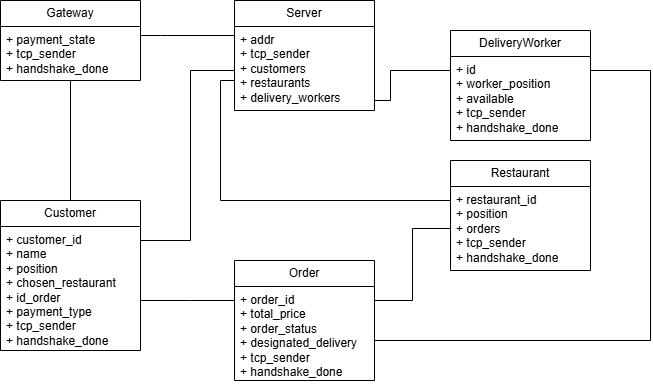

The diagram above was exported from draw.io. Its source (the exported page's mxGraphModel, read from the mxfile embedded in the PNG):
<mxGraphModel dx="862" dy="450" grid="1" gridSize="10" guides="1" tooltips="1" connect="1" arrows="1" fold="1" page="1" pageScale="1" pageWidth="827" pageHeight="1169" math="0" shadow="0">
  <root>
    <mxCell id="0" />
    <mxCell id="1" parent="0" />
    <mxCell id="tQb5rMBaI9wsi2HF_uY1-21" style="edgeStyle=orthogonalEdgeStyle;rounded=0;orthogonalLoop=1;jettySize=auto;html=1;endArrow=none;startFill=0;" edge="1" parent="1" source="tQb5rMBaI9wsi2HF_uY1-1" target="tQb5rMBaI9wsi2HF_uY1-11">
      <mxGeometry relative="1" as="geometry" />
    </mxCell>
    <mxCell id="tQb5rMBaI9wsi2HF_uY1-22" style="edgeStyle=orthogonalEdgeStyle;rounded=0;orthogonalLoop=1;jettySize=auto;html=1;endArrow=none;startFill=0;" edge="1" parent="1" source="tQb5rMBaI9wsi2HF_uY1-1" target="tQb5rMBaI9wsi2HF_uY1-5">
      <mxGeometry relative="1" as="geometry">
        <Array as="points">
          <mxPoint x="300" y="450" />
          <mxPoint x="300" y="280" />
        </Array>
      </mxGeometry>
    </mxCell>
    <mxCell id="tQb5rMBaI9wsi2HF_uY1-1" value="Customer" style="swimlane;fontStyle=0;childLayout=stackLayout;horizontal=1;startSize=26;fillColor=none;horizontalStack=0;resizeParent=1;resizeParentMax=0;resizeLast=0;collapsible=1;marginBottom=0;whiteSpace=wrap;html=1;" vertex="1" parent="1">
      <mxGeometry x="110" y="410" width="140" height="150" as="geometry" />
    </mxCell>
    <mxCell id="tQb5rMBaI9wsi2HF_uY1-2" value="+ customer_id&lt;div&gt;+ name&lt;/div&gt;&lt;div&gt;+ position&lt;/div&gt;&lt;div&gt;+ chosen_restaurant&lt;/div&gt;&lt;div&gt;+ id_order&lt;/div&gt;&lt;div&gt;+ payment_type&lt;/div&gt;&lt;div&gt;+ tcp_sender&lt;/div&gt;&lt;div&gt;+ handshake_done&lt;/div&gt;" style="text;strokeColor=none;fillColor=none;align=left;verticalAlign=top;spacingLeft=4;spacingRight=4;overflow=hidden;rotatable=0;points=[[0,0.5],[1,0.5]];portConstraint=eastwest;whiteSpace=wrap;html=1;" vertex="1" parent="tQb5rMBaI9wsi2HF_uY1-1">
      <mxGeometry y="26" width="140" height="124" as="geometry" />
    </mxCell>
    <mxCell id="tQb5rMBaI9wsi2HF_uY1-18" style="edgeStyle=orthogonalEdgeStyle;rounded=0;orthogonalLoop=1;jettySize=auto;html=1;endArrow=none;startFill=0;" edge="1" parent="1" source="tQb5rMBaI9wsi2HF_uY1-5" target="tQb5rMBaI9wsi2HF_uY1-8">
      <mxGeometry relative="1" as="geometry">
        <Array as="points">
          <mxPoint x="500" y="310" />
          <mxPoint x="500" y="280" />
        </Array>
      </mxGeometry>
    </mxCell>
    <mxCell id="tQb5rMBaI9wsi2HF_uY1-5" value="Server" style="swimlane;fontStyle=0;childLayout=stackLayout;horizontal=1;startSize=26;fillColor=none;horizontalStack=0;resizeParent=1;resizeParentMax=0;resizeLast=0;collapsible=1;marginBottom=0;whiteSpace=wrap;html=1;" vertex="1" parent="1">
      <mxGeometry x="344" y="210" width="140" height="110" as="geometry" />
    </mxCell>
    <mxCell id="tQb5rMBaI9wsi2HF_uY1-6" value="+ addr&lt;div&gt;+ tcp_sender&lt;/div&gt;&lt;div&gt;+ customers&lt;/div&gt;&lt;div&gt;+ restaurants&lt;/div&gt;&lt;div&gt;+ delivery_workers&lt;/div&gt;" style="text;strokeColor=none;fillColor=none;align=left;verticalAlign=top;spacingLeft=4;spacingRight=4;overflow=hidden;rotatable=0;points=[[0,0.5],[1,0.5]];portConstraint=eastwest;whiteSpace=wrap;html=1;" vertex="1" parent="tQb5rMBaI9wsi2HF_uY1-5">
      <mxGeometry y="26" width="140" height="84" as="geometry" />
    </mxCell>
    <mxCell id="tQb5rMBaI9wsi2HF_uY1-8" value="DeliveryWorker" style="swimlane;fontStyle=0;childLayout=stackLayout;horizontal=1;startSize=26;fillColor=none;horizontalStack=0;resizeParent=1;resizeParentMax=0;resizeLast=0;collapsible=1;marginBottom=0;whiteSpace=wrap;html=1;" vertex="1" parent="1">
      <mxGeometry x="560" y="240" width="140" height="110" as="geometry" />
    </mxCell>
    <mxCell id="tQb5rMBaI9wsi2HF_uY1-9" value="+ id&lt;div&gt;+ worker_position&lt;/div&gt;&lt;div&gt;+ available&lt;/div&gt;&lt;div&gt;+ tcp_sender&lt;/div&gt;&lt;div&gt;+ handshake_done&lt;/div&gt;" style="text;strokeColor=none;fillColor=none;align=left;verticalAlign=top;spacingLeft=4;spacingRight=4;overflow=hidden;rotatable=0;points=[[0,0.5],[1,0.5]];portConstraint=eastwest;whiteSpace=wrap;html=1;" vertex="1" parent="tQb5rMBaI9wsi2HF_uY1-8">
      <mxGeometry y="26" width="140" height="84" as="geometry" />
    </mxCell>
    <mxCell id="tQb5rMBaI9wsi2HF_uY1-20" style="edgeStyle=orthogonalEdgeStyle;rounded=0;orthogonalLoop=1;jettySize=auto;html=1;endArrow=none;startFill=0;" edge="1" parent="1" source="tQb5rMBaI9wsi2HF_uY1-11" target="tQb5rMBaI9wsi2HF_uY1-5">
      <mxGeometry relative="1" as="geometry">
        <Array as="points">
          <mxPoint x="270" y="245" />
          <mxPoint x="270" y="245" />
        </Array>
      </mxGeometry>
    </mxCell>
    <mxCell id="tQb5rMBaI9wsi2HF_uY1-11" value="Gateway" style="swimlane;fontStyle=0;childLayout=stackLayout;horizontal=1;startSize=26;fillColor=none;horizontalStack=0;resizeParent=1;resizeParentMax=0;resizeLast=0;collapsible=1;marginBottom=0;whiteSpace=wrap;html=1;" vertex="1" parent="1">
      <mxGeometry x="110" y="210" width="140" height="80" as="geometry" />
    </mxCell>
    <mxCell id="tQb5rMBaI9wsi2HF_uY1-12" value="+ payment_state&lt;div&gt;+ tcp_sender&lt;/div&gt;&lt;div&gt;+ handshake_done&lt;/div&gt;" style="text;strokeColor=none;fillColor=none;align=left;verticalAlign=top;spacingLeft=4;spacingRight=4;overflow=hidden;rotatable=0;points=[[0,0.5],[1,0.5]];portConstraint=eastwest;whiteSpace=wrap;html=1;" vertex="1" parent="tQb5rMBaI9wsi2HF_uY1-11">
      <mxGeometry y="26" width="140" height="54" as="geometry" />
    </mxCell>
    <mxCell id="tQb5rMBaI9wsi2HF_uY1-13" value="Restaurant" style="swimlane;fontStyle=0;childLayout=stackLayout;horizontal=1;startSize=26;fillColor=none;horizontalStack=0;resizeParent=1;resizeParentMax=0;resizeLast=0;collapsible=1;marginBottom=0;whiteSpace=wrap;html=1;" vertex="1" parent="1">
      <mxGeometry x="560" y="370" width="140" height="110" as="geometry" />
    </mxCell>
    <mxCell id="tQb5rMBaI9wsi2HF_uY1-14" value="+ restaurant_id&lt;div&gt;+ position&lt;/div&gt;&lt;div&gt;+ orders&lt;/div&gt;&lt;div&gt;+ tcp_sender&lt;/div&gt;&lt;div&gt;+ handshake_done&lt;/div&gt;" style="text;strokeColor=none;fillColor=none;align=left;verticalAlign=top;spacingLeft=4;spacingRight=4;overflow=hidden;rotatable=0;points=[[0,0.5],[1,0.5]];portConstraint=eastwest;whiteSpace=wrap;html=1;" vertex="1" parent="tQb5rMBaI9wsi2HF_uY1-13">
      <mxGeometry y="26" width="140" height="84" as="geometry" />
    </mxCell>
    <mxCell id="tQb5rMBaI9wsi2HF_uY1-29" style="edgeStyle=orthogonalEdgeStyle;rounded=0;orthogonalLoop=1;jettySize=auto;html=1;endArrow=none;startFill=0;" edge="1" parent="1" source="tQb5rMBaI9wsi2HF_uY1-15" target="tQb5rMBaI9wsi2HF_uY1-8">
      <mxGeometry relative="1" as="geometry">
        <Array as="points">
          <mxPoint x="760" y="550" />
          <mxPoint x="760" y="280" />
        </Array>
      </mxGeometry>
    </mxCell>
    <mxCell id="tQb5rMBaI9wsi2HF_uY1-15" value="Order" style="swimlane;fontStyle=0;childLayout=stackLayout;horizontal=1;startSize=26;fillColor=none;horizontalStack=0;resizeParent=1;resizeParentMax=0;resizeLast=0;collapsible=1;marginBottom=0;whiteSpace=wrap;html=1;" vertex="1" parent="1">
      <mxGeometry x="344" y="470" width="140" height="120" as="geometry" />
    </mxCell>
    <mxCell id="tQb5rMBaI9wsi2HF_uY1-16" value="+ order_id&lt;div&gt;+ total_price&lt;/div&gt;&lt;div&gt;+ order_status&lt;/div&gt;&lt;div&gt;+ designated_delivery&lt;br&gt;&lt;div&gt;+ tcp_sender&lt;/div&gt;&lt;div&gt;+ handshake_done&lt;/div&gt;&lt;/div&gt;" style="text;strokeColor=none;fillColor=none;align=left;verticalAlign=top;spacingLeft=4;spacingRight=4;overflow=hidden;rotatable=0;points=[[0,0.5],[1,0.5]];portConstraint=eastwest;whiteSpace=wrap;html=1;" vertex="1" parent="tQb5rMBaI9wsi2HF_uY1-15">
      <mxGeometry y="26" width="140" height="94" as="geometry" />
    </mxCell>
    <mxCell id="tQb5rMBaI9wsi2HF_uY1-26" style="edgeStyle=orthogonalEdgeStyle;rounded=0;orthogonalLoop=1;jettySize=auto;html=1;endArrow=none;startFill=0;" edge="1" parent="1" source="tQb5rMBaI9wsi2HF_uY1-2" target="tQb5rMBaI9wsi2HF_uY1-15">
      <mxGeometry relative="1" as="geometry">
        <Array as="points">
          <mxPoint x="300" y="510" />
          <mxPoint x="300" y="510" />
        </Array>
      </mxGeometry>
    </mxCell>
    <mxCell id="tQb5rMBaI9wsi2HF_uY1-27" style="edgeStyle=orthogonalEdgeStyle;rounded=0;orthogonalLoop=1;jettySize=auto;html=1;endArrow=none;startFill=0;" edge="1" parent="1" source="tQb5rMBaI9wsi2HF_uY1-5" target="tQb5rMBaI9wsi2HF_uY1-13">
      <mxGeometry relative="1" as="geometry">
        <Array as="points">
          <mxPoint x="330" y="290" />
          <mxPoint x="330" y="410" />
        </Array>
      </mxGeometry>
    </mxCell>
    <mxCell id="tQb5rMBaI9wsi2HF_uY1-28" style="edgeStyle=orthogonalEdgeStyle;rounded=0;orthogonalLoop=1;jettySize=auto;html=1;endArrow=none;startFill=0;" edge="1" parent="1" source="tQb5rMBaI9wsi2HF_uY1-14" target="tQb5rMBaI9wsi2HF_uY1-15">
      <mxGeometry relative="1" as="geometry">
        <Array as="points">
          <mxPoint x="522" y="438" />
          <mxPoint x="522" y="510" />
        </Array>
      </mxGeometry>
    </mxCell>
  </root>
</mxGraphModel>